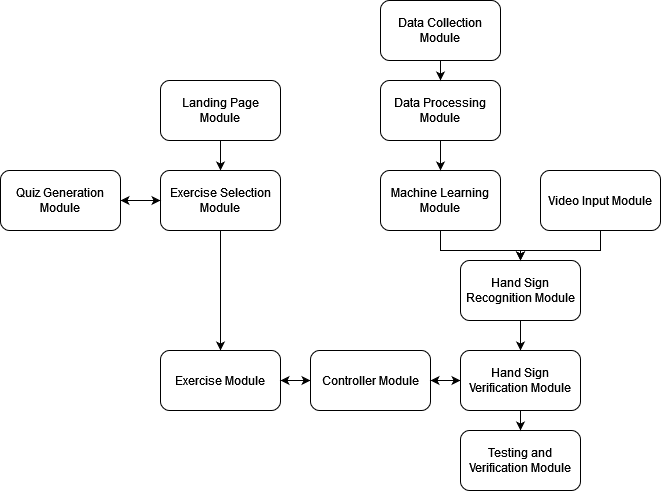

The diagram above was exported from draw.io. Its source (the exported page's mxGraphModel, read from the mxfile embedded in the PNG):
<mxGraphModel dx="1674" dy="782" grid="1" gridSize="10" guides="1" tooltips="1" connect="1" arrows="1" fold="1" page="1" pageScale="1" pageWidth="850" pageHeight="1100" math="0" shadow="0">
  <root>
    <mxCell id="0" />
    <mxCell id="1" parent="0" />
    <mxCell id="UXLXYr_N1p2m1amGCvwi-15" style="edgeStyle=orthogonalEdgeStyle;rounded=0;orthogonalLoop=1;jettySize=auto;html=1;exitX=0.5;exitY=1;exitDx=0;exitDy=0;entryX=0.5;entryY=0;entryDx=0;entryDy=0;" parent="1" source="UXLXYr_N1p2m1amGCvwi-1" target="UXLXYr_N1p2m1amGCvwi-2" edge="1">
      <mxGeometry relative="1" as="geometry" />
    </mxCell>
    <mxCell id="UXLXYr_N1p2m1amGCvwi-1" value="Landing Page Module" style="rounded=1;whiteSpace=wrap;html=1;" parent="1" vertex="1">
      <mxGeometry x="170" y="110" width="120" height="60" as="geometry" />
    </mxCell>
    <mxCell id="UXLXYr_N1p2m1amGCvwi-16" style="edgeStyle=orthogonalEdgeStyle;rounded=0;orthogonalLoop=1;jettySize=auto;html=1;exitX=0;exitY=0.5;exitDx=0;exitDy=0;" parent="1" source="UXLXYr_N1p2m1amGCvwi-2" target="UXLXYr_N1p2m1amGCvwi-3" edge="1">
      <mxGeometry relative="1" as="geometry" />
    </mxCell>
    <mxCell id="K1mctGnKAZAEyRxOnWtQ-2" style="edgeStyle=orthogonalEdgeStyle;rounded=0;orthogonalLoop=1;jettySize=auto;html=1;exitX=0.5;exitY=1;exitDx=0;exitDy=0;entryX=0.5;entryY=0;entryDx=0;entryDy=0;" parent="1" source="UXLXYr_N1p2m1amGCvwi-2" target="UXLXYr_N1p2m1amGCvwi-4" edge="1">
      <mxGeometry relative="1" as="geometry" />
    </mxCell>
    <mxCell id="UXLXYr_N1p2m1amGCvwi-2" value="Exercise Selection Module" style="rounded=1;whiteSpace=wrap;html=1;" parent="1" vertex="1">
      <mxGeometry x="170" y="200" width="120" height="60" as="geometry" />
    </mxCell>
    <mxCell id="K1mctGnKAZAEyRxOnWtQ-1" style="edgeStyle=orthogonalEdgeStyle;rounded=0;orthogonalLoop=1;jettySize=auto;html=1;exitX=1;exitY=0.5;exitDx=0;exitDy=0;entryX=0;entryY=0.5;entryDx=0;entryDy=0;" parent="1" source="UXLXYr_N1p2m1amGCvwi-3" target="UXLXYr_N1p2m1amGCvwi-2" edge="1">
      <mxGeometry relative="1" as="geometry" />
    </mxCell>
    <mxCell id="UXLXYr_N1p2m1amGCvwi-3" value="Quiz Generation Module" style="rounded=1;whiteSpace=wrap;html=1;" parent="1" vertex="1">
      <mxGeometry x="10" y="200" width="120" height="60" as="geometry" />
    </mxCell>
    <mxCell id="UXLXYr_N1p2m1amGCvwi-18" style="edgeStyle=orthogonalEdgeStyle;rounded=0;orthogonalLoop=1;jettySize=auto;html=1;exitX=1;exitY=0.5;exitDx=0;exitDy=0;entryX=0;entryY=0.5;entryDx=0;entryDy=0;" parent="1" source="UXLXYr_N1p2m1amGCvwi-4" target="UXLXYr_N1p2m1amGCvwi-5" edge="1">
      <mxGeometry relative="1" as="geometry" />
    </mxCell>
    <mxCell id="UXLXYr_N1p2m1amGCvwi-4" value="Exercise Module" style="rounded=1;whiteSpace=wrap;html=1;" parent="1" vertex="1">
      <mxGeometry x="170" y="380" width="120" height="60" as="geometry" />
    </mxCell>
    <mxCell id="UXLXYr_N1p2m1amGCvwi-19" style="edgeStyle=orthogonalEdgeStyle;rounded=0;orthogonalLoop=1;jettySize=auto;html=1;exitX=0;exitY=0.5;exitDx=0;exitDy=0;" parent="1" source="UXLXYr_N1p2m1amGCvwi-5" target="UXLXYr_N1p2m1amGCvwi-4" edge="1">
      <mxGeometry relative="1" as="geometry" />
    </mxCell>
    <mxCell id="UXLXYr_N1p2m1amGCvwi-20" style="edgeStyle=orthogonalEdgeStyle;rounded=0;orthogonalLoop=1;jettySize=auto;html=1;exitX=1;exitY=0.5;exitDx=0;exitDy=0;entryX=0;entryY=0.5;entryDx=0;entryDy=0;" parent="1" source="UXLXYr_N1p2m1amGCvwi-5" target="UXLXYr_N1p2m1amGCvwi-9" edge="1">
      <mxGeometry relative="1" as="geometry" />
    </mxCell>
    <mxCell id="UXLXYr_N1p2m1amGCvwi-5" value="Controller Module" style="rounded=1;whiteSpace=wrap;html=1;" parent="1" vertex="1">
      <mxGeometry x="320" y="380" width="120" height="60" as="geometry" />
    </mxCell>
    <mxCell id="UXLXYr_N1p2m1amGCvwi-24" style="edgeStyle=orthogonalEdgeStyle;rounded=0;orthogonalLoop=1;jettySize=auto;html=1;exitX=0.5;exitY=1;exitDx=0;exitDy=0;entryX=0.5;entryY=0;entryDx=0;entryDy=0;" parent="1" source="UXLXYr_N1p2m1amGCvwi-6" target="UXLXYr_N1p2m1amGCvwi-8" edge="1">
      <mxGeometry relative="1" as="geometry" />
    </mxCell>
    <mxCell id="UXLXYr_N1p2m1amGCvwi-6" value="Machine Learning Module" style="rounded=1;whiteSpace=wrap;html=1;" parent="1" vertex="1">
      <mxGeometry x="390" y="200" width="120" height="60" as="geometry" />
    </mxCell>
    <mxCell id="UXLXYr_N1p2m1amGCvwi-7" value="Testing and Verification Module" style="rounded=1;whiteSpace=wrap;html=1;" parent="1" vertex="1">
      <mxGeometry x="470" y="460" width="120" height="60" as="geometry" />
    </mxCell>
    <mxCell id="UXLXYr_N1p2m1amGCvwi-23" style="edgeStyle=orthogonalEdgeStyle;rounded=0;orthogonalLoop=1;jettySize=auto;html=1;exitX=0.5;exitY=1;exitDx=0;exitDy=0;entryX=0.5;entryY=0;entryDx=0;entryDy=0;" parent="1" source="UXLXYr_N1p2m1amGCvwi-8" target="UXLXYr_N1p2m1amGCvwi-9" edge="1">
      <mxGeometry relative="1" as="geometry" />
    </mxCell>
    <mxCell id="UXLXYr_N1p2m1amGCvwi-8" value="Hand Sign Recognition Module" style="rounded=1;whiteSpace=wrap;html=1;" parent="1" vertex="1">
      <mxGeometry x="470" y="290" width="120" height="60" as="geometry" />
    </mxCell>
    <mxCell id="UXLXYr_N1p2m1amGCvwi-21" style="edgeStyle=orthogonalEdgeStyle;rounded=0;orthogonalLoop=1;jettySize=auto;html=1;exitX=0;exitY=0.5;exitDx=0;exitDy=0;entryX=1;entryY=0.5;entryDx=0;entryDy=0;" parent="1" source="UXLXYr_N1p2m1amGCvwi-9" target="UXLXYr_N1p2m1amGCvwi-5" edge="1">
      <mxGeometry relative="1" as="geometry" />
    </mxCell>
    <mxCell id="UXLXYr_N1p2m1amGCvwi-22" style="edgeStyle=orthogonalEdgeStyle;rounded=0;orthogonalLoop=1;jettySize=auto;html=1;exitX=0.5;exitY=1;exitDx=0;exitDy=0;" parent="1" source="UXLXYr_N1p2m1amGCvwi-9" target="UXLXYr_N1p2m1amGCvwi-7" edge="1">
      <mxGeometry relative="1" as="geometry" />
    </mxCell>
    <mxCell id="UXLXYr_N1p2m1amGCvwi-9" value="Hand Sign Verification Module" style="rounded=1;whiteSpace=wrap;html=1;" parent="1" vertex="1">
      <mxGeometry x="470" y="380" width="120" height="60" as="geometry" />
    </mxCell>
    <mxCell id="UXLXYr_N1p2m1amGCvwi-25" style="edgeStyle=orthogonalEdgeStyle;rounded=0;orthogonalLoop=1;jettySize=auto;html=1;exitX=0.5;exitY=1;exitDx=0;exitDy=0;entryX=0.5;entryY=0;entryDx=0;entryDy=0;" parent="1" source="UXLXYr_N1p2m1amGCvwi-10" target="UXLXYr_N1p2m1amGCvwi-8" edge="1">
      <mxGeometry relative="1" as="geometry" />
    </mxCell>
    <mxCell id="UXLXYr_N1p2m1amGCvwi-10" value="Video Input Module" style="rounded=1;whiteSpace=wrap;html=1;" parent="1" vertex="1">
      <mxGeometry x="550" y="200" width="120" height="60" as="geometry" />
    </mxCell>
    <mxCell id="UXLXYr_N1p2m1amGCvwi-26" style="edgeStyle=orthogonalEdgeStyle;rounded=0;orthogonalLoop=1;jettySize=auto;html=1;exitX=0.5;exitY=1;exitDx=0;exitDy=0;" parent="1" source="UXLXYr_N1p2m1amGCvwi-11" target="UXLXYr_N1p2m1amGCvwi-6" edge="1">
      <mxGeometry relative="1" as="geometry" />
    </mxCell>
    <mxCell id="UXLXYr_N1p2m1amGCvwi-11" value="Data Processing Module" style="rounded=1;whiteSpace=wrap;html=1;" parent="1" vertex="1">
      <mxGeometry x="390" y="110" width="120" height="60" as="geometry" />
    </mxCell>
    <mxCell id="UXLXYr_N1p2m1amGCvwi-27" style="edgeStyle=orthogonalEdgeStyle;rounded=0;orthogonalLoop=1;jettySize=auto;html=1;exitX=0.5;exitY=1;exitDx=0;exitDy=0;" parent="1" source="UXLXYr_N1p2m1amGCvwi-12" target="UXLXYr_N1p2m1amGCvwi-11" edge="1">
      <mxGeometry relative="1" as="geometry" />
    </mxCell>
    <mxCell id="UXLXYr_N1p2m1amGCvwi-12" value="Data Collection Module" style="rounded=1;whiteSpace=wrap;html=1;" parent="1" vertex="1">
      <mxGeometry x="390" y="30" width="120" height="60" as="geometry" />
    </mxCell>
  </root>
</mxGraphModel>